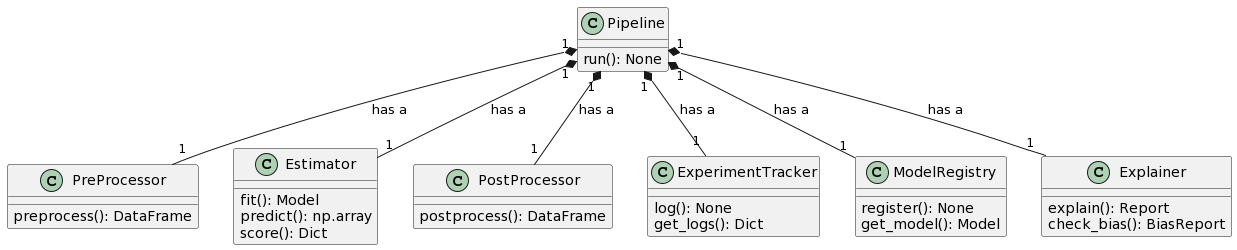

The diagram above was rendered by PlantUML. Its source (embedded in the PNG):
@startuml
class Pipeline {
  run(): None
}

class PreProcessor {
  preprocess(): DataFrame
}

class Estimator {
  fit(): Model
  predict(): np.array
  score(): Dict
}

class PostProcessor {
  postprocess(): DataFrame
}

class ExperimentTracker {
  log(): None
  get_logs(): Dict
}

class ModelRegistry {
  register(): None
  get_model(): Model
}

class Explainer {
  explain(): Report
  check_bias(): BiasReport
}

Pipeline "1" *-- "1" PreProcessor : has a
Pipeline "1" *-- "1" Estimator : has a
Pipeline "1" *-- "1" PostProcessor : has a
Pipeline "1" *-- "1" ExperimentTracker : has a
Pipeline "1" *-- "1" ModelRegistry : has a
Pipeline "1" *-- "1" Explainer : has a
@enduml